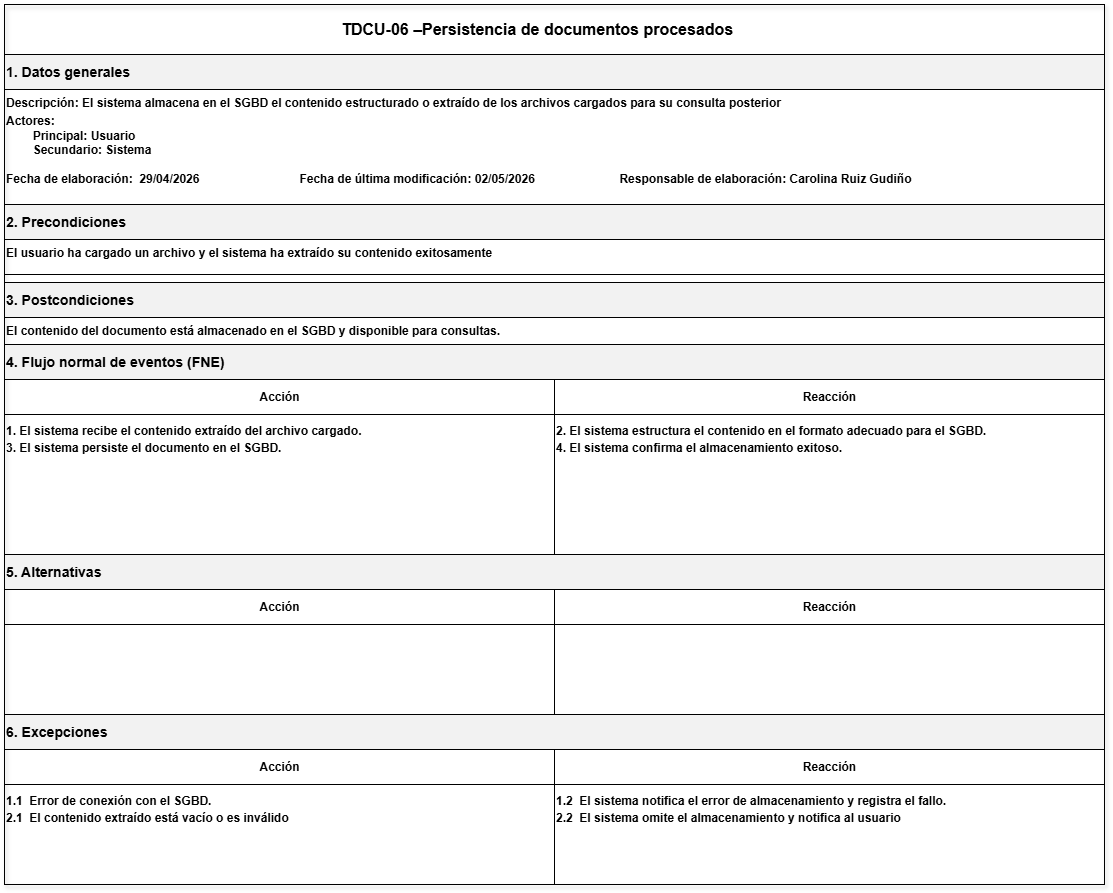

The diagram above was exported from draw.io. Its source (the exported page's mxGraphModel, read from the mxfile embedded in the PNG):
<mxGraphModel dx="2567" dy="2037" grid="0" gridSize="10" guides="1" tooltips="1" connect="1" arrows="1" fold="1" page="1" pageScale="1" pageWidth="850" pageHeight="1100" math="0" shadow="0">
  <root>
    <mxCell id="0" />
    <mxCell id="1" parent="0" />
    <mxCell id="7MLN7uRp0GALVpkwp6CG-24" parent="1" style="rounded=0;whiteSpace=wrap;html=1;strokeColor=#000000;fillColor=none;shadow=1;" value="" vertex="1">
      <mxGeometry height="880" width="1100" x="-160" y="-700" as="geometry" />
    </mxCell>
    <mxCell id="7MLN7uRp0GALVpkwp6CG-25" parent="7MLN7uRp0GALVpkwp6CG-24" style="rounded=0;html=1;align=center;verticalAlign=middle;fontSize=16;fontStyle=1;strokeColor=#000000;fillColor=none;" value="TDCU-06 –Persistencia de documentos procesados&lt;span style=&quot;white-space: pre;&quot;&gt;&#09;&lt;/span&gt;" vertex="1">
      <mxGeometry height="50" width="1100" as="geometry" />
    </mxCell>
    <mxCell id="7MLN7uRp0GALVpkwp6CG-26" parent="7MLN7uRp0GALVpkwp6CG-24" style="rounded=0;html=1;align=left;verticalAlign=middle;fontStyle=1;strokeColor=#000000;fillColor=#F2F2F2;" value="&lt;h3&gt;1. Datos generales&lt;/h3&gt;" vertex="1">
      <mxGeometry height="35" width="1100" y="50" as="geometry" />
    </mxCell>
    <mxCell id="7MLN7uRp0GALVpkwp6CG-27" parent="7MLN7uRp0GALVpkwp6CG-24" style="rounded=0;html=1;align=left;verticalAlign=top;fontStyle=1;strokeColor=#000000;fillColor=none;" value="Descripción:&amp;nbsp;&lt;span lang=&quot;ES-MX&quot; style=&quot;font-size:9.0pt;font-family:&amp;lt;br/&amp;gt;&amp;quot;Arial&amp;quot;,sans-serif;mso-fareast-font-family:Arial;mso-ansi-language:ES-MX;&amp;lt;br/&amp;gt;mso-fareast-language:JA;mso-bidi-language:AR-SA&quot;&gt;El sistema almacena en el SGBD el contenido estructurado o extraído de los archivos cargados para su consulta posterior&lt;/span&gt;&lt;div&gt;&lt;p class=&quot;MsoNormal&quot; style=&quot;margin-top:1.5pt;margin-right:0in;margin-bottom:3.0pt;&amp;lt;br/&amp;gt;margin-left:0in&quot;&gt;&lt;span lang=&quot;ES-MX&quot;&gt;&lt;/span&gt;&lt;/p&gt;&lt;div&gt;&lt;div&gt;Actores:&lt;div&gt;&lt;span style=&quot;white-space: pre;&quot;&gt;&#09;&lt;/span&gt;Principal: Usuario&lt;/div&gt;&lt;div&gt;&lt;span style=&quot;white-space: pre;&quot;&gt;&#09;&lt;/span&gt;Secundario: Sistema&lt;br&gt;&lt;br&gt;&lt;/div&gt;&lt;div&gt;Fecha de elaboración:&lt;span style=&quot;white-space: pre;&quot;&gt;&#09;&lt;/span&gt;29/04/2026&lt;span style=&quot;white-space: pre;&quot;&gt;&#09;&lt;span style=&quot;white-space: pre;&quot;&gt;&#09;&lt;/span&gt;&lt;span style=&quot;white-space: pre;&quot;&gt;&#09;&lt;/span&gt;&lt;span style=&quot;white-space: pre;&quot;&gt;&#09;&lt;/span&gt;&lt;/span&gt;&lt;span style=&quot;background-color: transparent; color: light-dark(rgb(0, 0, 0), rgb(255, 255, 255));&quot;&gt;Fecha de última modificación: 02/05/2026&amp;nbsp;&lt;/span&gt;&lt;span style=&quot;background-color: transparent; color: light-dark(rgb(0, 0, 0), rgb(255, 255, 255));&quot;&gt;&lt;span style=&quot;white-space-collapse: preserve;&quot;&gt;&#09;&lt;/span&gt;&lt;span style=&quot;white-space-collapse: preserve;&quot;&gt;&lt;span style=&quot;white-space-collapse: preserve;&quot;&gt;&#09;&lt;/span&gt;&lt;span style=&quot;white-space-collapse: preserve;&quot;&gt;&#09;&lt;/span&gt;&lt;/span&gt;&lt;/span&gt;&lt;span style=&quot;background-color: transparent; color: light-dark(rgb(0, 0, 0), rgb(255, 255, 255));&quot;&gt;Responsable de elaboración: Carolina Ruiz Gudiño&lt;/span&gt;&lt;/div&gt;&lt;/div&gt;&lt;/div&gt;&lt;/div&gt;" vertex="1">
      <mxGeometry height="145" width="1100" y="85" as="geometry" />
    </mxCell>
    <mxCell id="7MLN7uRp0GALVpkwp6CG-28" parent="7MLN7uRp0GALVpkwp6CG-24" style="rounded=0;html=1;align=left;verticalAlign=middle;fontStyle=1;strokeColor=#000000;fillColor=#F2F2F2;" value="&lt;h3&gt;2. Precondiciones&lt;/h3&gt;" vertex="1">
      <mxGeometry height="35" width="1100" y="200" as="geometry" />
    </mxCell>
    <mxCell id="7MLN7uRp0GALVpkwp6CG-29" parent="7MLN7uRp0GALVpkwp6CG-24" style="rounded=0;html=1;align=left;verticalAlign=top;fontStyle=1;strokeColor=#000000;fillColor=none;" value="&lt;span lang=&quot;ES-MX&quot; style=&quot;font-size:9.0pt;font-family:&amp;lt;br/&amp;gt;&amp;quot;Arial&amp;quot;,sans-serif;mso-fareast-font-family:Arial;mso-ansi-language:ES-MX;&amp;lt;br/&amp;gt;mso-fareast-language:JA;mso-bidi-language:AR-SA&quot;&gt;El usuario ha cargado un archivo y el sistema ha extraído su contenido exitosamente&lt;/span&gt;" vertex="1">
      <mxGeometry height="35" width="1100" y="235" as="geometry" />
    </mxCell>
    <mxCell id="7MLN7uRp0GALVpkwp6CG-30" parent="7MLN7uRp0GALVpkwp6CG-24" style="rounded=0;html=1;align=left;verticalAlign=middle;fontStyle=1;strokeColor=#000000;fillColor=#F2F2F2;" value="&lt;h3&gt;3. Postcondiciones&lt;/h3&gt;" vertex="1">
      <mxGeometry height="35" width="1100" y="278" as="geometry" />
    </mxCell>
    <mxCell id="7MLN7uRp0GALVpkwp6CG-31" parent="7MLN7uRp0GALVpkwp6CG-24" style="rounded=0;html=1;align=left;verticalAlign=top;fontStyle=1;strokeColor=#000000;fillColor=none;" value="&lt;span lang=&quot;ES-MX&quot; style=&quot;font-size:9.0pt;font-family:&amp;lt;br/&amp;gt;&amp;quot;Arial&amp;quot;,sans-serif;mso-fareast-font-family:Arial;mso-ansi-language:ES-MX;&amp;lt;br/&amp;gt;mso-fareast-language:JA;mso-bidi-language:AR-SA&quot;&gt;El contenido del documento está almacenado en el SGBD y disponible para consultas.&lt;/span&gt;" vertex="1">
      <mxGeometry height="35" width="1100" y="313" as="geometry" />
    </mxCell>
    <mxCell id="7MLN7uRp0GALVpkwp6CG-32" parent="7MLN7uRp0GALVpkwp6CG-24" style="rounded=0;html=1;align=left;verticalAlign=middle;fontStyle=1;strokeColor=#000000;fillColor=#F2F2F2;" value="&lt;h3&gt;4. Flujo normal de eventos (FNE)&lt;/h3&gt;" vertex="1">
      <mxGeometry height="35" width="1100" y="340" as="geometry" />
    </mxCell>
    <mxCell id="7MLN7uRp0GALVpkwp6CG-33" parent="7MLN7uRp0GALVpkwp6CG-24" style="rounded=0;html=1;align=center;verticalAlign=middle;fontStyle=1;strokeColor=#000000;fillColor=none;" value="Acción" vertex="1">
      <mxGeometry height="35" width="550" y="375" as="geometry" />
    </mxCell>
    <mxCell id="7MLN7uRp0GALVpkwp6CG-34" parent="7MLN7uRp0GALVpkwp6CG-24" style="rounded=0;html=1;align=center;verticalAlign=middle;fontStyle=1;strokeColor=#000000;fillColor=none;" value="Reacción" vertex="1">
      <mxGeometry height="35" width="550" x="550" y="375" as="geometry" />
    </mxCell>
    <mxCell id="7MLN7uRp0GALVpkwp6CG-35" parent="7MLN7uRp0GALVpkwp6CG-24" style="rounded=0;html=1;align=left;verticalAlign=top;fontStyle=1;strokeColor=#000000;fillColor=none;" value="&lt;p class=&quot;MsoNormal&quot; style=&quot;margin-top:2.0pt;margin-right:0in;margin-bottom:2.0pt;&amp;lt;br/&amp;gt;margin-left:0in&quot;&gt;&lt;span lang=&quot;ES-MX&quot;&gt;1. El sistema recibe el contenido extraído del archivo cargado.&lt;/span&gt;&lt;/p&gt;&lt;p class=&quot;MsoNormal&quot; style=&quot;margin-top:2.0pt;margin-right:0in;margin-bottom:2.0pt;&amp;lt;br/&amp;gt;margin-left:0in&quot;&gt;&lt;span lang=&quot;ES-MX&quot; style=&quot;font-size:9.0pt;font-family:&amp;quot;Arial&amp;quot;,sans-serif;&amp;lt;br/&amp;gt;mso-fareast-font-family:Arial;mso-ansi-language:ES-MX;mso-fareast-language:&amp;lt;br/&amp;gt;JA;mso-bidi-language:AR-SA&quot;&gt;3. El sistema persiste el documento en el SGBD.&lt;/span&gt;&lt;/p&gt;" vertex="1">
      <mxGeometry height="141" width="550" y="410" as="geometry" />
    </mxCell>
    <mxCell id="7MLN7uRp0GALVpkwp6CG-36" parent="7MLN7uRp0GALVpkwp6CG-24" style="rounded=0;html=1;align=left;verticalAlign=top;fontStyle=1;strokeColor=#000000;fillColor=none;" value="&lt;p class=&quot;MsoNormal&quot; style=&quot;margin-top:2.0pt;margin-right:0in;margin-bottom:2.0pt;&amp;lt;br/&amp;gt;margin-left:0in&quot;&gt;&lt;span lang=&quot;ES-MX&quot;&gt;2. El sistema estructura el contenido en el formato adecuado para el SGBD.&lt;/span&gt;&lt;/p&gt;&lt;p class=&quot;MsoNormal&quot; style=&quot;margin-top:2.0pt;margin-right:0in;margin-bottom:2.0pt;&amp;lt;br/&amp;gt;margin-left:0in&quot;&gt;&lt;span lang=&quot;ES-MX&quot; style=&quot;font-size:9.0pt;font-family:&amp;quot;Arial&amp;quot;,sans-serif;&amp;lt;br/&amp;gt;mso-fareast-font-family:Arial;mso-ansi-language:ES-MX;mso-fareast-language:&amp;lt;br/&amp;gt;JA;mso-bidi-language:AR-SA&quot;&gt;4. El sistema confirma el almacenamiento exitoso.&lt;/span&gt;&lt;/p&gt;" vertex="1">
      <mxGeometry height="140" width="550" x="550" y="410" as="geometry" />
    </mxCell>
    <mxCell id="7MLN7uRp0GALVpkwp6CG-37" parent="7MLN7uRp0GALVpkwp6CG-24" style="rounded=0;html=1;align=left;verticalAlign=middle;fontStyle=1;strokeColor=#000000;fillColor=#F2F2F2;" value="&lt;h3&gt;5. Alternativas&lt;/h3&gt;" vertex="1">
      <mxGeometry height="35" width="1100" y="550" as="geometry" />
    </mxCell>
    <mxCell id="7MLN7uRp0GALVpkwp6CG-38" parent="7MLN7uRp0GALVpkwp6CG-24" style="rounded=0;html=1;align=center;verticalAlign=middle;fontStyle=1;strokeColor=#000000;fillColor=none;" value="Acción" vertex="1">
      <mxGeometry height="35" width="550" y="585" as="geometry" />
    </mxCell>
    <mxCell id="7MLN7uRp0GALVpkwp6CG-39" parent="7MLN7uRp0GALVpkwp6CG-24" style="rounded=0;html=1;align=center;verticalAlign=middle;fontStyle=1;strokeColor=#000000;fillColor=none;" value="Reacción" vertex="1">
      <mxGeometry height="35" width="550" x="550" y="585" as="geometry" />
    </mxCell>
    <mxCell id="7MLN7uRp0GALVpkwp6CG-40" parent="7MLN7uRp0GALVpkwp6CG-24" style="rounded=0;html=1;align=left;verticalAlign=top;fontStyle=1;strokeColor=#000000;fillColor=none;" value="" vertex="1">
      <mxGeometry height="92" width="550" y="620" as="geometry" />
    </mxCell>
    <mxCell id="7MLN7uRp0GALVpkwp6CG-41" parent="7MLN7uRp0GALVpkwp6CG-24" style="rounded=0;html=1;align=left;verticalAlign=top;fontStyle=1;strokeColor=#000000;fillColor=none;" value="" vertex="1">
      <mxGeometry height="91" width="550" x="550" y="620" as="geometry" />
    </mxCell>
    <mxCell id="7MLN7uRp0GALVpkwp6CG-42" parent="7MLN7uRp0GALVpkwp6CG-24" style="rounded=0;html=1;align=left;verticalAlign=middle;fontStyle=1;strokeColor=#000000;fillColor=#F2F2F2;" value="&lt;h3&gt;6. Excepciones&lt;/h3&gt;" vertex="1">
      <mxGeometry height="35" width="1100" y="710" as="geometry" />
    </mxCell>
    <mxCell id="7MLN7uRp0GALVpkwp6CG-43" parent="7MLN7uRp0GALVpkwp6CG-24" style="rounded=0;html=1;align=center;verticalAlign=middle;fontStyle=1;strokeColor=#000000;fillColor=none;" value="Acción" vertex="1">
      <mxGeometry height="35" width="550" y="745" as="geometry" />
    </mxCell>
    <mxCell id="7MLN7uRp0GALVpkwp6CG-44" parent="7MLN7uRp0GALVpkwp6CG-24" style="rounded=0;html=1;align=center;verticalAlign=middle;fontStyle=1;strokeColor=#000000;fillColor=none;" value="Reacción" vertex="1">
      <mxGeometry height="35" width="550" x="550" y="745" as="geometry" />
    </mxCell>
    <mxCell id="7MLN7uRp0GALVpkwp6CG-45" parent="7MLN7uRp0GALVpkwp6CG-24" style="rounded=0;html=1;align=left;verticalAlign=top;fontStyle=1;strokeColor=#000000;fillColor=none;" value="&lt;p class=&quot;MsoNormal&quot; style=&quot;margin-top:2.0pt;margin-right:0in;margin-bottom:2.0pt;&amp;lt;br/&amp;gt;margin-left:0in&quot;&gt;&lt;span lang=&quot;ES-MX&quot;&gt;1.1&amp;nbsp; Error de conexión con el SGBD.&lt;/span&gt;&lt;/p&gt;&lt;span lang=&quot;ES-MX&quot; style=&quot;font-size:9.0pt;font-family:&amp;quot;Arial&amp;quot;,sans-serif;&amp;lt;br/&amp;gt;mso-fareast-font-family:Arial;mso-ansi-language:ES-MX;mso-fareast-language:&amp;lt;br/&amp;gt;JA;mso-bidi-language:AR-SA&quot;&gt;2.1&amp;nbsp; El contenido extraído está vacío o es inválido&lt;/span&gt;" vertex="1">
      <mxGeometry height="100" width="550" y="780" as="geometry" />
    </mxCell>
    <mxCell id="7MLN7uRp0GALVpkwp6CG-46" parent="7MLN7uRp0GALVpkwp6CG-24" style="rounded=0;html=1;align=left;verticalAlign=top;fontStyle=1;strokeColor=#000000;fillColor=none;" value="&lt;p class=&quot;MsoNormal&quot; style=&quot;margin-top:2.0pt;margin-right:0in;margin-bottom:2.0pt;&amp;lt;br/&amp;gt;margin-left:0in&quot;&gt;&lt;span lang=&quot;ES-MX&quot;&gt;1.2&amp;nbsp; El sistema notifica el error de almacenamiento y registra el fallo.&lt;/span&gt;&lt;/p&gt;&lt;span lang=&quot;ES-MX&quot; style=&quot;font-size:9.0pt;font-family:&amp;quot;Arial&amp;quot;,sans-serif;&amp;lt;br/&amp;gt;mso-fareast-font-family:Arial;mso-ansi-language:ES-MX;mso-fareast-language:&amp;lt;br/&amp;gt;JA;mso-bidi-language:AR-SA&quot;&gt;2.2&amp;nbsp; El sistema omite el almacenamiento y notifica al usuario&lt;/span&gt;" vertex="1">
      <mxGeometry height="100" width="550" x="550" y="780" as="geometry" />
    </mxCell>
  </root>
</mxGraphModel>